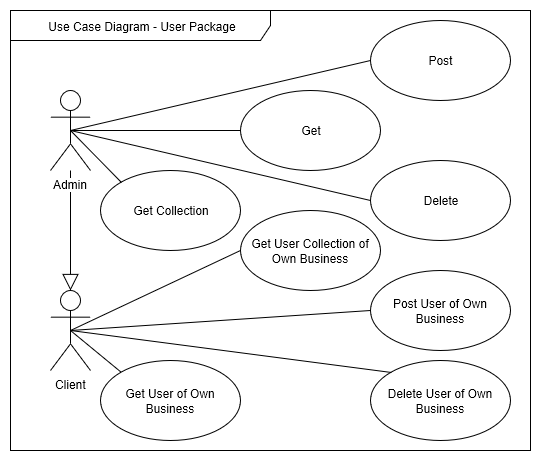

The diagram above was exported from draw.io. Its source (the exported page's mxGraphModel, read from the mxfile embedded in the PNG):
<mxGraphModel grid="1" dx="3195" dy="1955" gridSize="10" guides="1" tooltips="1" connect="1" arrows="1" fold="1" page="1" pageScale="1" pageWidth="850" pageHeight="1100" math="0" shadow="0">
  <root>
    <mxCell id="0" />
    <mxCell id="1" parent="0" />
    <mxCell id="k1FFQK41fGW96qEFzj35-7" value="Use Case Diagram - User Package&lt;br&gt;" parent="1" vertex="1" style="shape=umlFrame;whiteSpace=wrap;html=1;width=260;height=30;">
      <mxGeometry as="geometry" height="440" width="520" x="-1680" y="-1040" />
    </mxCell>
    <mxCell id="k1FFQK41fGW96qEFzj35-35" value="" parent="1" style="edgeStyle=orthogonalEdgeStyle;rounded=0;orthogonalLoop=1;jettySize=auto;html=1;endArrow=block;endFill=0;endSize=14;" target="k1FFQK41fGW96qEFzj35-34" edge="1" source="k1FFQK41fGW96qEFzj35-31">
      <mxGeometry as="geometry" relative="1" />
    </mxCell>
    <mxCell id="k1FFQK41fGW96qEFzj35-31" value="Admin" parent="1" vertex="1" style="shape=umlActor;verticalLabelPosition=bottom;labelBackgroundColor=#ffffff;verticalAlign=top;html=1;">
      <mxGeometry as="geometry" height="80" width="40" x="-1640" y="-960" />
    </mxCell>
    <mxCell id="k1FFQK41fGW96qEFzj35-34" value="Client&lt;br&gt;" parent="1" vertex="1" style="shape=umlActor;verticalLabelPosition=bottom;labelBackgroundColor=#ffffff;verticalAlign=top;html=1;">
      <mxGeometry as="geometry" height="80" width="40" x="-1640" y="-760" />
    </mxCell>
    <mxCell id="k1FFQK41fGW96qEFzj35-37" value="&lt;font color=&quot;#ffffff&quot;&gt;SYSTEM&lt;/font&gt;&lt;br&gt;" parent="1" vertex="1" style="text;html=1;align=center;verticalAlign=middle;whiteSpace=wrap;rounded=0;">
      <mxGeometry as="geometry" height="20" width="40" x="-1540" y="-950" />
    </mxCell>
    <mxCell id="k1FFQK41fGW96qEFzj35-38" value="" parent="1" style="endArrow=none;html=1;exitX=0.5;exitY=0.5;exitDx=0;exitDy=0;exitPerimeter=0;entryX=0;entryY=0.5;entryDx=0;entryDy=0;" target="k1FFQK41fGW96qEFzj35-54" edge="1" source="k1FFQK41fGW96qEFzj35-31">
      <mxGeometry as="geometry" relative="1">
        <mxPoint as="sourcePoint" x="-1610" y="-920.5" />
        <mxPoint as="targetPoint" x="-1450" y="-920.5" />
      </mxGeometry>
    </mxCell>
    <mxCell id="k1FFQK41fGW96qEFzj35-39" value="" parent="k1FFQK41fGW96qEFzj35-38" vertex="1" style="resizable=0;html=1;align=left;verticalAlign=bottom;labelBackgroundColor=#ffffff;fontSize=10;" connectable="0">
      <mxGeometry as="geometry" relative="1" x="-1" />
    </mxCell>
    <mxCell id="k1FFQK41fGW96qEFzj35-40" value="" parent="k1FFQK41fGW96qEFzj35-38" vertex="1" style="resizable=0;html=1;align=right;verticalAlign=bottom;labelBackgroundColor=#ffffff;fontSize=10;" connectable="0">
      <mxGeometry as="geometry" relative="1" x="1" />
    </mxCell>
    <mxCell id="k1FFQK41fGW96qEFzj35-44" value="" parent="1" style="endArrow=none;html=1;exitX=0.5;exitY=0.5;exitDx=0;exitDy=0;exitPerimeter=0;entryX=0;entryY=0;entryDx=0;entryDy=0;" target="k1FFQK41fGW96qEFzj35-48" edge="1" source="k1FFQK41fGW96qEFzj35-34">
      <mxGeometry as="geometry" relative="1">
        <mxPoint as="sourcePoint" x="-1550" y="-720" />
        <mxPoint as="targetPoint" x="-1520" y="-710" />
      </mxGeometry>
    </mxCell>
    <mxCell id="k1FFQK41fGW96qEFzj35-45" value="" parent="k1FFQK41fGW96qEFzj35-44" vertex="1" style="resizable=0;html=1;align=left;verticalAlign=bottom;labelBackgroundColor=#ffffff;fontSize=10;" connectable="0">
      <mxGeometry as="geometry" relative="1" x="-1" />
    </mxCell>
    <mxCell id="k1FFQK41fGW96qEFzj35-46" value="" parent="k1FFQK41fGW96qEFzj35-44" vertex="1" style="resizable=0;html=1;align=right;verticalAlign=bottom;labelBackgroundColor=#ffffff;fontSize=10;" connectable="0">
      <mxGeometry as="geometry" relative="1" x="1" />
    </mxCell>
    <mxCell id="k1FFQK41fGW96qEFzj35-48" value="Get User of Own Business&lt;br&gt;" parent="1" vertex="1" style="ellipse;whiteSpace=wrap;html=1;fillColor=#FFFFFF;">
      <mxGeometry as="geometry" height="80" width="140" x="-1590" y="-690" />
    </mxCell>
    <mxCell id="k1FFQK41fGW96qEFzj35-49" value="Get User Collection of Own Business&lt;br&gt;" parent="1" vertex="1" style="ellipse;whiteSpace=wrap;html=1;fillColor=#FFFFFF;">
      <mxGeometry as="geometry" height="80" width="140" x="-1450" y="-840" />
    </mxCell>
    <mxCell id="k1FFQK41fGW96qEFzj35-50" value="" parent="1" style="endArrow=none;html=1;exitX=0.5;exitY=0.5;exitDx=0;exitDy=0;exitPerimeter=0;entryX=0;entryY=0.5;entryDx=0;entryDy=0;" target="k1FFQK41fGW96qEFzj35-49" edge="1" source="k1FFQK41fGW96qEFzj35-34">
      <mxGeometry as="geometry" relative="1">
        <mxPoint as="sourcePoint" x="-1610" y="-710" />
        <mxPoint as="targetPoint" x="-1510" y="-670" />
      </mxGeometry>
    </mxCell>
    <mxCell id="k1FFQK41fGW96qEFzj35-51" value="" parent="k1FFQK41fGW96qEFzj35-50" vertex="1" style="resizable=0;html=1;align=left;verticalAlign=bottom;labelBackgroundColor=#ffffff;fontSize=10;" connectable="0">
      <mxGeometry as="geometry" relative="1" x="-1" />
    </mxCell>
    <mxCell id="k1FFQK41fGW96qEFzj35-52" value="" parent="k1FFQK41fGW96qEFzj35-50" vertex="1" style="resizable=0;html=1;align=right;verticalAlign=bottom;labelBackgroundColor=#ffffff;fontSize=10;" connectable="0">
      <mxGeometry as="geometry" relative="1" x="1" />
    </mxCell>
    <mxCell id="k1FFQK41fGW96qEFzj35-53" value="Delete&lt;br&gt;" parent="1" vertex="1" style="ellipse;whiteSpace=wrap;html=1;fillColor=#FFFFFF;">
      <mxGeometry as="geometry" height="80" width="140" x="-1320" y="-890" />
    </mxCell>
    <mxCell id="k1FFQK41fGW96qEFzj35-54" value="Post&lt;br&gt;" parent="1" vertex="1" style="ellipse;whiteSpace=wrap;html=1;fillColor=#FFFFFF;">
      <mxGeometry as="geometry" height="80" width="140" x="-1320" y="-1030" />
    </mxCell>
    <mxCell id="k1FFQK41fGW96qEFzj35-56" value="" parent="1" style="endArrow=none;html=1;exitX=0.5;exitY=0.5;exitDx=0;exitDy=0;exitPerimeter=0;entryX=0;entryY=0.5;entryDx=0;entryDy=0;" target="k1FFQK41fGW96qEFzj35-53" edge="1" source="k1FFQK41fGW96qEFzj35-31">
      <mxGeometry as="geometry" relative="1">
        <mxPoint as="sourcePoint" x="-1610" y="-910" />
        <mxPoint as="targetPoint" x="-1510" y="-910" />
      </mxGeometry>
    </mxCell>
    <mxCell id="k1FFQK41fGW96qEFzj35-57" value="" parent="k1FFQK41fGW96qEFzj35-56" vertex="1" style="resizable=0;html=1;align=left;verticalAlign=bottom;labelBackgroundColor=#ffffff;fontSize=10;" connectable="0">
      <mxGeometry as="geometry" relative="1" x="-1" />
    </mxCell>
    <mxCell id="k1FFQK41fGW96qEFzj35-58" value="" parent="k1FFQK41fGW96qEFzj35-56" vertex="1" style="resizable=0;html=1;align=right;verticalAlign=bottom;labelBackgroundColor=#ffffff;fontSize=10;" connectable="0">
      <mxGeometry as="geometry" relative="1" x="1" />
    </mxCell>
    <mxCell id="k1FFQK41fGW96qEFzj35-62" value="Post User of Own Business&lt;br&gt;" parent="1" vertex="1" style="ellipse;whiteSpace=wrap;html=1;fillColor=#FFFFFF;">
      <mxGeometry as="geometry" height="80" width="140" x="-1320" y="-780" />
    </mxCell>
    <mxCell id="k1FFQK41fGW96qEFzj35-63" value="Delete User of Own Business&lt;br&gt;" parent="1" vertex="1" style="ellipse;whiteSpace=wrap;html=1;fillColor=#FFFFFF;">
      <mxGeometry as="geometry" height="80" width="140" x="-1320" y="-690" />
    </mxCell>
    <mxCell id="k1FFQK41fGW96qEFzj35-64" value="Get" parent="1" vertex="1" style="ellipse;whiteSpace=wrap;html=1;fillColor=#FFFFFF;">
      <mxGeometry as="geometry" height="80" width="140" x="-1450" y="-960" />
    </mxCell>
    <mxCell id="k1FFQK41fGW96qEFzj35-65" value="Get Collection" parent="1" vertex="1" style="ellipse;whiteSpace=wrap;html=1;fillColor=#FFFFFF;">
      <mxGeometry as="geometry" height="80" width="140" x="-1590" y="-880" />
    </mxCell>
    <mxCell id="k1FFQK41fGW96qEFzj35-66" value="" parent="1" style="endArrow=none;html=1;exitX=0.5;exitY=0.5;exitDx=0;exitDy=0;exitPerimeter=0;entryX=0;entryY=0.5;entryDx=0;entryDy=0;" target="k1FFQK41fGW96qEFzj35-64" edge="1" source="k1FFQK41fGW96qEFzj35-31">
      <mxGeometry as="geometry" relative="1">
        <mxPoint as="sourcePoint" x="-1610" y="-910" />
        <mxPoint as="targetPoint" x="-1310" y="-980" />
      </mxGeometry>
    </mxCell>
    <mxCell id="k1FFQK41fGW96qEFzj35-67" value="" parent="k1FFQK41fGW96qEFzj35-66" vertex="1" style="resizable=0;html=1;align=left;verticalAlign=bottom;labelBackgroundColor=#ffffff;fontSize=10;" connectable="0">
      <mxGeometry as="geometry" relative="1" x="-1" />
    </mxCell>
    <mxCell id="k1FFQK41fGW96qEFzj35-68" value="" parent="k1FFQK41fGW96qEFzj35-66" vertex="1" style="resizable=0;html=1;align=right;verticalAlign=bottom;labelBackgroundColor=#ffffff;fontSize=10;" connectable="0">
      <mxGeometry as="geometry" relative="1" x="1" />
    </mxCell>
    <mxCell id="k1FFQK41fGW96qEFzj35-69" value="" parent="1" style="endArrow=none;html=1;exitX=0.5;exitY=0.5;exitDx=0;exitDy=0;exitPerimeter=0;entryX=0;entryY=0;entryDx=0;entryDy=0;" target="k1FFQK41fGW96qEFzj35-65" edge="1" source="k1FFQK41fGW96qEFzj35-31">
      <mxGeometry as="geometry" relative="1">
        <mxPoint as="sourcePoint" x="-1600" y="-900" />
        <mxPoint as="targetPoint" x="-1300" y="-970" />
      </mxGeometry>
    </mxCell>
    <mxCell id="k1FFQK41fGW96qEFzj35-70" value="" parent="k1FFQK41fGW96qEFzj35-69" vertex="1" style="resizable=0;html=1;align=left;verticalAlign=bottom;labelBackgroundColor=#ffffff;fontSize=10;" connectable="0">
      <mxGeometry as="geometry" relative="1" x="-1" />
    </mxCell>
    <mxCell id="k1FFQK41fGW96qEFzj35-71" value="" parent="k1FFQK41fGW96qEFzj35-69" vertex="1" style="resizable=0;html=1;align=right;verticalAlign=bottom;labelBackgroundColor=#ffffff;fontSize=10;" connectable="0">
      <mxGeometry as="geometry" relative="1" x="1" />
    </mxCell>
    <mxCell id="k1FFQK41fGW96qEFzj35-72" value="" parent="1" style="endArrow=none;html=1;exitX=0.5;exitY=0.5;exitDx=0;exitDy=0;exitPerimeter=0;entryX=0;entryY=0.5;entryDx=0;entryDy=0;" target="k1FFQK41fGW96qEFzj35-62" edge="1" source="k1FFQK41fGW96qEFzj35-34">
      <mxGeometry as="geometry" relative="1">
        <mxPoint as="sourcePoint" x="-1610" y="-710" />
        <mxPoint as="targetPoint" x="-1310" y="-740" />
      </mxGeometry>
    </mxCell>
    <mxCell id="k1FFQK41fGW96qEFzj35-73" value="" parent="k1FFQK41fGW96qEFzj35-72" vertex="1" style="resizable=0;html=1;align=left;verticalAlign=bottom;labelBackgroundColor=#ffffff;fontSize=10;" connectable="0">
      <mxGeometry as="geometry" relative="1" x="-1" />
    </mxCell>
    <mxCell id="k1FFQK41fGW96qEFzj35-74" value="" parent="k1FFQK41fGW96qEFzj35-72" vertex="1" style="resizable=0;html=1;align=right;verticalAlign=bottom;labelBackgroundColor=#ffffff;fontSize=10;" connectable="0">
      <mxGeometry as="geometry" relative="1" x="1" />
    </mxCell>
    <mxCell id="k1FFQK41fGW96qEFzj35-75" value="" parent="1" style="endArrow=none;html=1;exitX=0.5;exitY=0.5;exitDx=0;exitDy=0;exitPerimeter=0;entryX=0;entryY=0;entryDx=0;entryDy=0;" target="k1FFQK41fGW96qEFzj35-63" edge="1" source="k1FFQK41fGW96qEFzj35-34">
      <mxGeometry as="geometry" relative="1">
        <mxPoint as="sourcePoint" x="-1600" y="-700" />
        <mxPoint as="targetPoint" x="-1300" y="-730" />
      </mxGeometry>
    </mxCell>
    <mxCell id="k1FFQK41fGW96qEFzj35-76" value="" parent="k1FFQK41fGW96qEFzj35-75" vertex="1" style="resizable=0;html=1;align=left;verticalAlign=bottom;labelBackgroundColor=#ffffff;fontSize=10;" connectable="0">
      <mxGeometry as="geometry" relative="1" x="-1" />
    </mxCell>
    <mxCell id="k1FFQK41fGW96qEFzj35-77" value="" parent="k1FFQK41fGW96qEFzj35-75" vertex="1" style="resizable=0;html=1;align=right;verticalAlign=bottom;labelBackgroundColor=#ffffff;fontSize=10;" connectable="0">
      <mxGeometry as="geometry" relative="1" x="1" />
    </mxCell>
  </root>
</mxGraphModel>